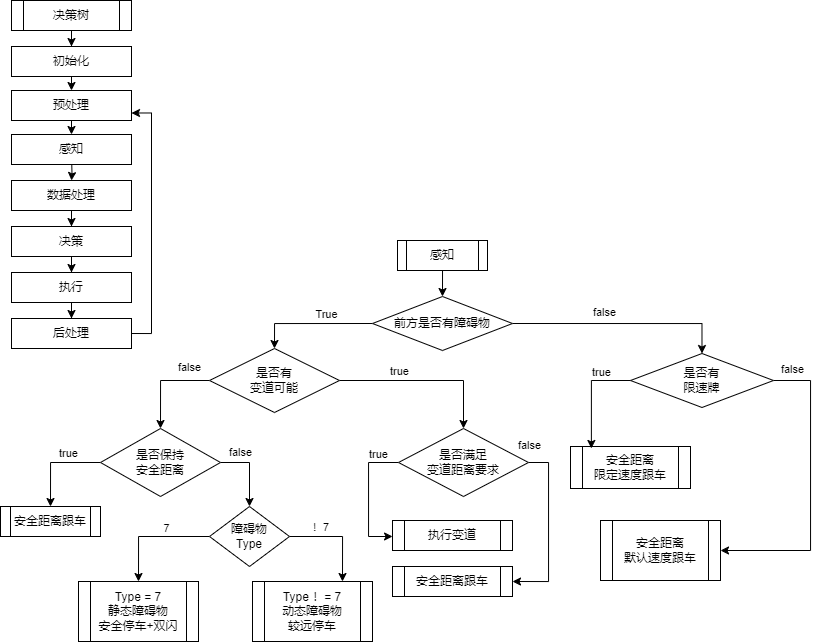

The diagram above was exported from draw.io. Its source (the exported page's mxGraphModel, read from the mxfile embedded in the PNG):
<mxGraphModel dx="1638" dy="860" grid="1" gridSize="10" guides="1" tooltips="1" connect="1" arrows="1" fold="1" page="1" pageScale="1" pageWidth="827" pageHeight="1169" math="0" shadow="0">
  <root>
    <mxCell id="WIyWlLk6GJQsqaUBKTNV-0" />
    <mxCell id="WIyWlLk6GJQsqaUBKTNV-1" parent="WIyWlLk6GJQsqaUBKTNV-0" />
    <mxCell id="ooi9pBlDuO6sPdkRHkSx-17" value="" style="edgeStyle=orthogonalEdgeStyle;rounded=0;orthogonalLoop=1;jettySize=auto;html=1;" edge="1" parent="WIyWlLk6GJQsqaUBKTNV-1" source="ooi9pBlDuO6sPdkRHkSx-15" target="ooi9pBlDuO6sPdkRHkSx-16">
      <mxGeometry relative="1" as="geometry" />
    </mxCell>
    <mxCell id="ooi9pBlDuO6sPdkRHkSx-15" value="决策树" style="shape=process;whiteSpace=wrap;html=1;backgroundOutline=1;" vertex="1" parent="WIyWlLk6GJQsqaUBKTNV-1">
      <mxGeometry x="20" y="20" width="120" height="30" as="geometry" />
    </mxCell>
    <mxCell id="ooi9pBlDuO6sPdkRHkSx-32" style="edgeStyle=orthogonalEdgeStyle;rounded=0;orthogonalLoop=1;jettySize=auto;html=1;exitX=0.5;exitY=1;exitDx=0;exitDy=0;entryX=0.5;entryY=0;entryDx=0;entryDy=0;" edge="1" parent="WIyWlLk6GJQsqaUBKTNV-1" source="ooi9pBlDuO6sPdkRHkSx-16" target="ooi9pBlDuO6sPdkRHkSx-31">
      <mxGeometry relative="1" as="geometry" />
    </mxCell>
    <mxCell id="ooi9pBlDuO6sPdkRHkSx-16" value="初始化" style="whiteSpace=wrap;html=1;" vertex="1" parent="WIyWlLk6GJQsqaUBKTNV-1">
      <mxGeometry x="20" y="66" width="120" height="30" as="geometry" />
    </mxCell>
    <mxCell id="ooi9pBlDuO6sPdkRHkSx-21" value="" style="edgeStyle=orthogonalEdgeStyle;rounded=0;orthogonalLoop=1;jettySize=auto;html=1;" edge="1" parent="WIyWlLk6GJQsqaUBKTNV-1" target="ooi9pBlDuO6sPdkRHkSx-20">
      <mxGeometry relative="1" as="geometry">
        <mxPoint x="79.99999999999989" y="172" as="sourcePoint" />
      </mxGeometry>
    </mxCell>
    <mxCell id="ooi9pBlDuO6sPdkRHkSx-18" value="感知" style="whiteSpace=wrap;html=1;" vertex="1" parent="WIyWlLk6GJQsqaUBKTNV-1">
      <mxGeometry x="20" y="154" width="120" height="30" as="geometry" />
    </mxCell>
    <mxCell id="ooi9pBlDuO6sPdkRHkSx-23" value="" style="edgeStyle=orthogonalEdgeStyle;rounded=0;orthogonalLoop=1;jettySize=auto;html=1;" edge="1" parent="WIyWlLk6GJQsqaUBKTNV-1" source="ooi9pBlDuO6sPdkRHkSx-20" target="ooi9pBlDuO6sPdkRHkSx-22">
      <mxGeometry relative="1" as="geometry" />
    </mxCell>
    <mxCell id="ooi9pBlDuO6sPdkRHkSx-20" value="数据处理" style="whiteSpace=wrap;html=1;" vertex="1" parent="WIyWlLk6GJQsqaUBKTNV-1">
      <mxGeometry x="20" y="200" width="120" height="30" as="geometry" />
    </mxCell>
    <mxCell id="ooi9pBlDuO6sPdkRHkSx-25" value="" style="edgeStyle=orthogonalEdgeStyle;rounded=0;orthogonalLoop=1;jettySize=auto;html=1;" edge="1" parent="WIyWlLk6GJQsqaUBKTNV-1" source="ooi9pBlDuO6sPdkRHkSx-22" target="ooi9pBlDuO6sPdkRHkSx-24">
      <mxGeometry relative="1" as="geometry" />
    </mxCell>
    <mxCell id="ooi9pBlDuO6sPdkRHkSx-22" value="决策" style="whiteSpace=wrap;html=1;" vertex="1" parent="WIyWlLk6GJQsqaUBKTNV-1">
      <mxGeometry x="20" y="246" width="120" height="30" as="geometry" />
    </mxCell>
    <mxCell id="ooi9pBlDuO6sPdkRHkSx-27" value="" style="edgeStyle=orthogonalEdgeStyle;rounded=0;orthogonalLoop=1;jettySize=auto;html=1;" edge="1" parent="WIyWlLk6GJQsqaUBKTNV-1" source="ooi9pBlDuO6sPdkRHkSx-24" target="ooi9pBlDuO6sPdkRHkSx-26">
      <mxGeometry relative="1" as="geometry" />
    </mxCell>
    <mxCell id="ooi9pBlDuO6sPdkRHkSx-24" value="执行" style="whiteSpace=wrap;html=1;" vertex="1" parent="WIyWlLk6GJQsqaUBKTNV-1">
      <mxGeometry x="20" y="292" width="120" height="30" as="geometry" />
    </mxCell>
    <mxCell id="ooi9pBlDuO6sPdkRHkSx-35" style="edgeStyle=orthogonalEdgeStyle;rounded=0;orthogonalLoop=1;jettySize=auto;html=1;exitX=1;exitY=0.5;exitDx=0;exitDy=0;entryX=1;entryY=0.75;entryDx=0;entryDy=0;" edge="1" parent="WIyWlLk6GJQsqaUBKTNV-1" source="ooi9pBlDuO6sPdkRHkSx-26" target="ooi9pBlDuO6sPdkRHkSx-31">
      <mxGeometry relative="1" as="geometry" />
    </mxCell>
    <mxCell id="ooi9pBlDuO6sPdkRHkSx-26" value="后处理" style="whiteSpace=wrap;html=1;" vertex="1" parent="WIyWlLk6GJQsqaUBKTNV-1">
      <mxGeometry x="20" y="338" width="120" height="30" as="geometry" />
    </mxCell>
    <mxCell id="ooi9pBlDuO6sPdkRHkSx-34" style="edgeStyle=orthogonalEdgeStyle;rounded=0;orthogonalLoop=1;jettySize=auto;html=1;exitX=0.5;exitY=1;exitDx=0;exitDy=0;entryX=0.5;entryY=0;entryDx=0;entryDy=0;" edge="1" parent="WIyWlLk6GJQsqaUBKTNV-1" source="ooi9pBlDuO6sPdkRHkSx-31" target="ooi9pBlDuO6sPdkRHkSx-18">
      <mxGeometry relative="1" as="geometry" />
    </mxCell>
    <mxCell id="ooi9pBlDuO6sPdkRHkSx-31" value="预处理" style="rounded=0;whiteSpace=wrap;html=1;" vertex="1" parent="WIyWlLk6GJQsqaUBKTNV-1">
      <mxGeometry x="20" y="110" width="120" height="30" as="geometry" />
    </mxCell>
    <mxCell id="ooi9pBlDuO6sPdkRHkSx-90" style="edgeStyle=orthogonalEdgeStyle;rounded=0;orthogonalLoop=1;jettySize=auto;html=1;exitX=0.5;exitY=1;exitDx=0;exitDy=0;entryX=0.5;entryY=0;entryDx=0;entryDy=0;" edge="1" parent="WIyWlLk6GJQsqaUBKTNV-1" source="ooi9pBlDuO6sPdkRHkSx-37" target="ooi9pBlDuO6sPdkRHkSx-42">
      <mxGeometry relative="1" as="geometry">
        <Array as="points">
          <mxPoint x="451" y="266" />
        </Array>
      </mxGeometry>
    </mxCell>
    <mxCell id="ooi9pBlDuO6sPdkRHkSx-37" value="感知" style="shape=process;whiteSpace=wrap;html=1;backgroundOutline=1;" vertex="1" parent="WIyWlLk6GJQsqaUBKTNV-1">
      <mxGeometry x="406" y="260" width="90" height="30" as="geometry" />
    </mxCell>
    <mxCell id="ooi9pBlDuO6sPdkRHkSx-55" style="edgeStyle=orthogonalEdgeStyle;rounded=0;orthogonalLoop=1;jettySize=auto;html=1;exitX=0;exitY=0.5;exitDx=0;exitDy=0;entryX=0.5;entryY=0;entryDx=0;entryDy=0;" edge="1" parent="WIyWlLk6GJQsqaUBKTNV-1" source="ooi9pBlDuO6sPdkRHkSx-42" target="ooi9pBlDuO6sPdkRHkSx-53">
      <mxGeometry relative="1" as="geometry" />
    </mxCell>
    <mxCell id="ooi9pBlDuO6sPdkRHkSx-57" value="True" style="edgeLabel;html=1;align=center;verticalAlign=middle;resizable=0;points=[];" vertex="1" connectable="0" parent="ooi9pBlDuO6sPdkRHkSx-55">
      <mxGeometry x="-0.2742" y="2" relative="1" as="geometry">
        <mxPoint x="-2" y="-11" as="offset" />
      </mxGeometry>
    </mxCell>
    <mxCell id="ooi9pBlDuO6sPdkRHkSx-93" style="edgeStyle=orthogonalEdgeStyle;rounded=0;orthogonalLoop=1;jettySize=auto;html=1;exitX=1;exitY=0.5;exitDx=0;exitDy=0;entryX=0.5;entryY=0;entryDx=0;entryDy=0;" edge="1" parent="WIyWlLk6GJQsqaUBKTNV-1" source="ooi9pBlDuO6sPdkRHkSx-42" target="ooi9pBlDuO6sPdkRHkSx-89">
      <mxGeometry relative="1" as="geometry" />
    </mxCell>
    <mxCell id="ooi9pBlDuO6sPdkRHkSx-101" value="false" style="edgeLabel;html=1;align=center;verticalAlign=middle;resizable=0;points=[];" vertex="1" connectable="0" parent="ooi9pBlDuO6sPdkRHkSx-93">
      <mxGeometry x="-0.1662" y="4" relative="1" as="geometry">
        <mxPoint y="-7" as="offset" />
      </mxGeometry>
    </mxCell>
    <mxCell id="ooi9pBlDuO6sPdkRHkSx-42" value="前方是否有障碍物" style="rhombus;whiteSpace=wrap;html=1;" vertex="1" parent="WIyWlLk6GJQsqaUBKTNV-1">
      <mxGeometry x="381" y="316" width="140" height="54" as="geometry" />
    </mxCell>
    <mxCell id="ooi9pBlDuO6sPdkRHkSx-59" style="edgeStyle=orthogonalEdgeStyle;rounded=0;orthogonalLoop=1;jettySize=auto;html=1;exitX=0;exitY=0.5;exitDx=0;exitDy=0;entryX=0.5;entryY=0;entryDx=0;entryDy=0;" edge="1" parent="WIyWlLk6GJQsqaUBKTNV-1" source="ooi9pBlDuO6sPdkRHkSx-53" target="ooi9pBlDuO6sPdkRHkSx-58">
      <mxGeometry relative="1" as="geometry">
        <Array as="points">
          <mxPoint x="169" y="400" />
        </Array>
      </mxGeometry>
    </mxCell>
    <mxCell id="ooi9pBlDuO6sPdkRHkSx-60" value="false" style="edgeLabel;html=1;align=center;verticalAlign=middle;resizable=0;points=[];" vertex="1" connectable="0" parent="ooi9pBlDuO6sPdkRHkSx-59">
      <mxGeometry x="-0.5878" y="-2" relative="1" as="geometry">
        <mxPoint y="-11" as="offset" />
      </mxGeometry>
    </mxCell>
    <mxCell id="ooi9pBlDuO6sPdkRHkSx-75" style="edgeStyle=orthogonalEdgeStyle;rounded=0;orthogonalLoop=1;jettySize=auto;html=1;exitX=1;exitY=0.5;exitDx=0;exitDy=0;entryX=0.5;entryY=0;entryDx=0;entryDy=0;" edge="1" parent="WIyWlLk6GJQsqaUBKTNV-1" source="ooi9pBlDuO6sPdkRHkSx-53" target="ooi9pBlDuO6sPdkRHkSx-74">
      <mxGeometry relative="1" as="geometry" />
    </mxCell>
    <mxCell id="ooi9pBlDuO6sPdkRHkSx-76" value="true" style="edgeLabel;html=1;align=center;verticalAlign=middle;resizable=0;points=[];" vertex="1" connectable="0" parent="ooi9pBlDuO6sPdkRHkSx-75">
      <mxGeometry x="-0.3015" relative="1" as="geometry">
        <mxPoint y="-9" as="offset" />
      </mxGeometry>
    </mxCell>
    <mxCell id="ooi9pBlDuO6sPdkRHkSx-53" value="是否有&lt;div&gt;变道可能&lt;/div&gt;" style="rhombus;whiteSpace=wrap;html=1;" vertex="1" parent="WIyWlLk6GJQsqaUBKTNV-1">
      <mxGeometry x="218" y="368" width="130" height="64" as="geometry" />
    </mxCell>
    <mxCell id="ooi9pBlDuO6sPdkRHkSx-66" style="edgeStyle=orthogonalEdgeStyle;rounded=0;orthogonalLoop=1;jettySize=auto;html=1;exitX=0;exitY=0.5;exitDx=0;exitDy=0;entryX=0.5;entryY=0;entryDx=0;entryDy=0;" edge="1" parent="WIyWlLk6GJQsqaUBKTNV-1" source="ooi9pBlDuO6sPdkRHkSx-58" target="ooi9pBlDuO6sPdkRHkSx-62">
      <mxGeometry relative="1" as="geometry" />
    </mxCell>
    <mxCell id="ooi9pBlDuO6sPdkRHkSx-67" value="true" style="edgeLabel;html=1;align=center;verticalAlign=middle;resizable=0;points=[];" vertex="1" connectable="0" parent="ooi9pBlDuO6sPdkRHkSx-66">
      <mxGeometry x="-0.6291" y="-3" relative="1" as="geometry">
        <mxPoint x="-15" y="-6" as="offset" />
      </mxGeometry>
    </mxCell>
    <mxCell id="ooi9pBlDuO6sPdkRHkSx-68" style="edgeStyle=orthogonalEdgeStyle;rounded=0;orthogonalLoop=1;jettySize=auto;html=1;exitX=1;exitY=0.5;exitDx=0;exitDy=0;entryX=0.5;entryY=0;entryDx=0;entryDy=0;" edge="1" parent="WIyWlLk6GJQsqaUBKTNV-1" source="ooi9pBlDuO6sPdkRHkSx-58" target="ooi9pBlDuO6sPdkRHkSx-61">
      <mxGeometry relative="1" as="geometry" />
    </mxCell>
    <mxCell id="ooi9pBlDuO6sPdkRHkSx-71" value="false" style="edgeLabel;html=1;align=center;verticalAlign=middle;resizable=0;points=[];" vertex="1" connectable="0" parent="ooi9pBlDuO6sPdkRHkSx-68">
      <mxGeometry x="-0.4574" y="3" relative="1" as="geometry">
        <mxPoint y="-7" as="offset" />
      </mxGeometry>
    </mxCell>
    <mxCell id="ooi9pBlDuO6sPdkRHkSx-58" value="是否保持&lt;div&gt;安全距离&lt;/div&gt;" style="rhombus;whiteSpace=wrap;html=1;" vertex="1" parent="WIyWlLk6GJQsqaUBKTNV-1">
      <mxGeometry x="109" y="448" width="120" height="68" as="geometry" />
    </mxCell>
    <mxCell id="ooi9pBlDuO6sPdkRHkSx-70" style="edgeStyle=orthogonalEdgeStyle;rounded=0;orthogonalLoop=1;jettySize=auto;html=1;exitX=0;exitY=0.5;exitDx=0;exitDy=0;entryX=0.5;entryY=0;entryDx=0;entryDy=0;" edge="1" parent="WIyWlLk6GJQsqaUBKTNV-1" source="ooi9pBlDuO6sPdkRHkSx-61" target="ooi9pBlDuO6sPdkRHkSx-69">
      <mxGeometry relative="1" as="geometry" />
    </mxCell>
    <mxCell id="ooi9pBlDuO6sPdkRHkSx-77" value="7" style="edgeLabel;html=1;align=center;verticalAlign=middle;resizable=0;points=[];" vertex="1" connectable="0" parent="ooi9pBlDuO6sPdkRHkSx-70">
      <mxGeometry x="-0.2436" y="-3" relative="1" as="geometry">
        <mxPoint y="-5" as="offset" />
      </mxGeometry>
    </mxCell>
    <mxCell id="ooi9pBlDuO6sPdkRHkSx-79" style="edgeStyle=orthogonalEdgeStyle;rounded=0;orthogonalLoop=1;jettySize=auto;html=1;exitX=1;exitY=0.5;exitDx=0;exitDy=0;entryX=0.75;entryY=0;entryDx=0;entryDy=0;" edge="1" parent="WIyWlLk6GJQsqaUBKTNV-1" source="ooi9pBlDuO6sPdkRHkSx-61" target="ooi9pBlDuO6sPdkRHkSx-72">
      <mxGeometry relative="1" as="geometry" />
    </mxCell>
    <mxCell id="ooi9pBlDuO6sPdkRHkSx-80" value="！7" style="edgeLabel;html=1;align=center;verticalAlign=middle;resizable=0;points=[];" vertex="1" connectable="0" parent="ooi9pBlDuO6sPdkRHkSx-79">
      <mxGeometry x="-0.3808" relative="1" as="geometry">
        <mxPoint y="-9" as="offset" />
      </mxGeometry>
    </mxCell>
    <mxCell id="ooi9pBlDuO6sPdkRHkSx-61" value="障碍物&lt;div&gt;Type&lt;/div&gt;" style="rhombus;whiteSpace=wrap;html=1;" vertex="1" parent="WIyWlLk6GJQsqaUBKTNV-1">
      <mxGeometry x="218" y="526" width="80" height="60" as="geometry" />
    </mxCell>
    <mxCell id="ooi9pBlDuO6sPdkRHkSx-62" value="安全距离跟车" style="shape=process;whiteSpace=wrap;html=1;backgroundOutline=1;" vertex="1" parent="WIyWlLk6GJQsqaUBKTNV-1">
      <mxGeometry x="9" y="526" width="100" height="30" as="geometry" />
    </mxCell>
    <mxCell id="ooi9pBlDuO6sPdkRHkSx-69" value="Type = 7&lt;br&gt;静态障碍物&lt;div&gt;安全停车+双闪&lt;/div&gt;" style="shape=process;whiteSpace=wrap;html=1;backgroundOutline=1;" vertex="1" parent="WIyWlLk6GJQsqaUBKTNV-1">
      <mxGeometry x="87" y="601" width="120" height="60" as="geometry" />
    </mxCell>
    <mxCell id="ooi9pBlDuO6sPdkRHkSx-72" value="Type ！= 7&lt;br&gt;动态障碍物&lt;div&gt;较远停车&lt;/div&gt;" style="shape=process;whiteSpace=wrap;html=1;backgroundOutline=1;" vertex="1" parent="WIyWlLk6GJQsqaUBKTNV-1">
      <mxGeometry x="261" y="601" width="120" height="60" as="geometry" />
    </mxCell>
    <mxCell id="ooi9pBlDuO6sPdkRHkSx-82" style="edgeStyle=orthogonalEdgeStyle;rounded=0;orthogonalLoop=1;jettySize=auto;html=1;exitX=0;exitY=0.5;exitDx=0;exitDy=0;entryX=0;entryY=0.5;entryDx=0;entryDy=0;" edge="1" parent="WIyWlLk6GJQsqaUBKTNV-1" source="ooi9pBlDuO6sPdkRHkSx-74" target="ooi9pBlDuO6sPdkRHkSx-81">
      <mxGeometry relative="1" as="geometry">
        <Array as="points">
          <mxPoint x="377" y="482" />
          <mxPoint x="377" y="556" />
        </Array>
      </mxGeometry>
    </mxCell>
    <mxCell id="ooi9pBlDuO6sPdkRHkSx-84" value="true" style="edgeLabel;html=1;align=center;verticalAlign=middle;resizable=0;points=[];" vertex="1" connectable="0" parent="ooi9pBlDuO6sPdkRHkSx-82">
      <mxGeometry x="-0.8138" y="-1" relative="1" as="geometry">
        <mxPoint x="-8" y="-7" as="offset" />
      </mxGeometry>
    </mxCell>
    <mxCell id="ooi9pBlDuO6sPdkRHkSx-87" style="edgeStyle=orthogonalEdgeStyle;rounded=0;orthogonalLoop=1;jettySize=auto;html=1;exitX=1;exitY=0.5;exitDx=0;exitDy=0;entryX=1;entryY=0.5;entryDx=0;entryDy=0;" edge="1" parent="WIyWlLk6GJQsqaUBKTNV-1" source="ooi9pBlDuO6sPdkRHkSx-74" target="ooi9pBlDuO6sPdkRHkSx-85">
      <mxGeometry relative="1" as="geometry" />
    </mxCell>
    <mxCell id="ooi9pBlDuO6sPdkRHkSx-88" value="false" style="edgeLabel;html=1;align=center;verticalAlign=middle;resizable=0;points=[];" vertex="1" connectable="0" parent="ooi9pBlDuO6sPdkRHkSx-87">
      <mxGeometry x="-0.4229" y="-1" relative="1" as="geometry">
        <mxPoint x="-19" y="-48" as="offset" />
      </mxGeometry>
    </mxCell>
    <mxCell id="ooi9pBlDuO6sPdkRHkSx-74" value="是否满足&lt;div&gt;变道距离要求&lt;/div&gt;" style="rhombus;whiteSpace=wrap;html=1;" vertex="1" parent="WIyWlLk6GJQsqaUBKTNV-1">
      <mxGeometry x="407" y="448" width="130" height="68" as="geometry" />
    </mxCell>
    <mxCell id="ooi9pBlDuO6sPdkRHkSx-81" value="执行变道" style="shape=process;whiteSpace=wrap;html=1;backgroundOutline=1;" vertex="1" parent="WIyWlLk6GJQsqaUBKTNV-1">
      <mxGeometry x="401" y="540" width="120" height="30" as="geometry" />
    </mxCell>
    <mxCell id="ooi9pBlDuO6sPdkRHkSx-85" value="安全距离跟车" style="shape=process;whiteSpace=wrap;html=1;backgroundOutline=1;" vertex="1" parent="WIyWlLk6GJQsqaUBKTNV-1">
      <mxGeometry x="401" y="586" width="120" height="30" as="geometry" />
    </mxCell>
    <mxCell id="ooi9pBlDuO6sPdkRHkSx-98" style="edgeStyle=orthogonalEdgeStyle;rounded=0;orthogonalLoop=1;jettySize=auto;html=1;exitX=1;exitY=0.5;exitDx=0;exitDy=0;entryX=1;entryY=0.5;entryDx=0;entryDy=0;" edge="1" parent="WIyWlLk6GJQsqaUBKTNV-1" source="ooi9pBlDuO6sPdkRHkSx-89" target="ooi9pBlDuO6sPdkRHkSx-97">
      <mxGeometry relative="1" as="geometry">
        <Array as="points">
          <mxPoint x="819" y="400" />
          <mxPoint x="819" y="570" />
        </Array>
      </mxGeometry>
    </mxCell>
    <mxCell id="ooi9pBlDuO6sPdkRHkSx-100" value="false" style="edgeLabel;html=1;align=center;verticalAlign=middle;resizable=0;points=[];" vertex="1" connectable="0" parent="ooi9pBlDuO6sPdkRHkSx-98">
      <mxGeometry x="-0.8935" y="1" relative="1" as="geometry">
        <mxPoint x="2" y="-10" as="offset" />
      </mxGeometry>
    </mxCell>
    <mxCell id="ooi9pBlDuO6sPdkRHkSx-89" value="是否有&lt;div&gt;限速牌&lt;/div&gt;" style="rhombus;whiteSpace=wrap;html=1;" vertex="1" parent="WIyWlLk6GJQsqaUBKTNV-1">
      <mxGeometry x="639" y="373" width="143" height="54" as="geometry" />
    </mxCell>
    <mxCell id="ooi9pBlDuO6sPdkRHkSx-95" value="安全距离&lt;div&gt;限定速度跟车&lt;/div&gt;" style="shape=process;whiteSpace=wrap;html=1;backgroundOutline=1;" vertex="1" parent="WIyWlLk6GJQsqaUBKTNV-1">
      <mxGeometry x="579" y="466" width="120" height="42" as="geometry" />
    </mxCell>
    <mxCell id="ooi9pBlDuO6sPdkRHkSx-96" style="edgeStyle=orthogonalEdgeStyle;rounded=0;orthogonalLoop=1;jettySize=auto;html=1;exitX=0;exitY=0.5;exitDx=0;exitDy=0;entryX=0.174;entryY=0.047;entryDx=0;entryDy=0;entryPerimeter=0;" edge="1" parent="WIyWlLk6GJQsqaUBKTNV-1" source="ooi9pBlDuO6sPdkRHkSx-89" target="ooi9pBlDuO6sPdkRHkSx-95">
      <mxGeometry relative="1" as="geometry" />
    </mxCell>
    <mxCell id="ooi9pBlDuO6sPdkRHkSx-99" value="true" style="edgeLabel;html=1;align=center;verticalAlign=middle;resizable=0;points=[];" vertex="1" connectable="0" parent="ooi9pBlDuO6sPdkRHkSx-96">
      <mxGeometry x="-0.4519" y="-1" relative="1" as="geometry">
        <mxPoint y="-7" as="offset" />
      </mxGeometry>
    </mxCell>
    <mxCell id="ooi9pBlDuO6sPdkRHkSx-97" value="安全距离&lt;div&gt;默认速度跟车&lt;/div&gt;" style="shape=process;whiteSpace=wrap;html=1;backgroundOutline=1;" vertex="1" parent="WIyWlLk6GJQsqaUBKTNV-1">
      <mxGeometry x="609" y="540" width="120" height="60" as="geometry" />
    </mxCell>
  </root>
</mxGraphModel>